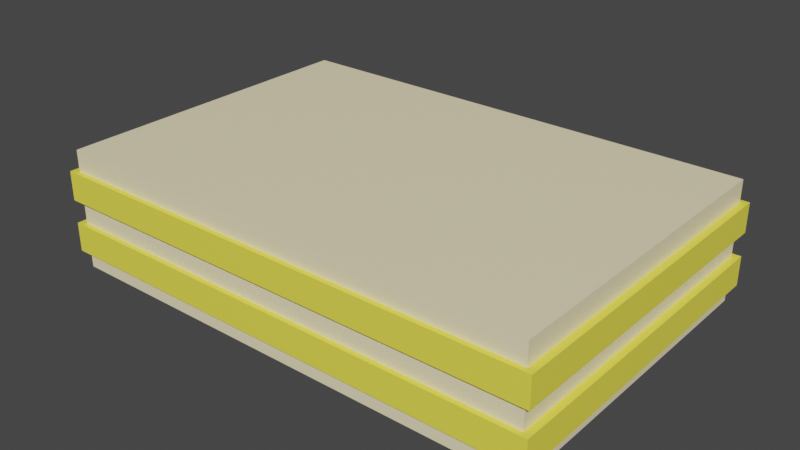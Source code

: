 # Source: boloretangulo_abacaxi.blend  (saved by Blender 2.80.75; exported with 4.5.12 LTS)
import bpy
from mathutils import Matrix  # noqa: F401  (used for matrix-valued properties, if any)

bpy.ops.wm.read_factory_settings(use_empty=True)
scene = bpy.context.scene
scene.name = 'Scene'

# ---- collections
col_collection = bpy.data.collections.new('Collection'); scene.collection.children.link(col_collection)

# ---- materials (node trees are filled in below, after node groups)
mat_material_003 = bpy.data.materials.new('Material.003')
mat_material_003.alpha_threshold = 0.0
mat_material_003.use_transparent_shadow = False
mat_material_003.diffuse_color = (1.0, 0.8879, 0.08228, 1.0)
mat_material_003.line_color = (0.0, 0.0, 0.0, 1.0)
mat_material_004 = bpy.data.materials.new('Material.004')
mat_material_004.alpha_threshold = 0.0
mat_material_004.use_transparent_shadow = False
mat_material_004.diffuse_color = (1.0, 0.8879, 0.08228, 1.0)
mat_material_004.line_color = (0.0, 0.0, 0.0, 1.0)
mat_material_001 = bpy.data.materials.new('Material.001')
mat_material_001.alpha_threshold = 0.0
mat_material_001.use_transparent_shadow = False
mat_material_001.diffuse_color = (1.0, 0.8796, 0.5583, 1.0)
mat_material_001.line_color = (0.0, 0.0, 0.0, 1.0)

# ---- material node trees
mat_material_003.use_nodes = True; mat_material_003.node_tree.nodes.clear()
_N = mat_material_003.node_tree.nodes; _L = mat_material_003.node_tree.links
n0 = _N.new('ShaderNodeOutputMaterial'); n0.name = 'Material Output'; n0.location = (300, 300)
n1 = _N.new('ShaderNodeBsdfPrincipled'); n1.name = 'Principled BSDF'; n1.location = (10, 300)
n1.distribution = 'GGX'
n1.subsurface_method = 'BURLEY'
n1.inputs[0].default_value = (1.0, 0.8879, 0.08228, 1.0)
n1.inputs[2].default_value = 0.4
n1.inputs[3].default_value = 1.45
n1.inputs[27].default_value = (0.0, 0.0, 0.0, 1.0)
n1.inputs[28].default_value = 1.0
_L.new(n1.outputs[0], n0.inputs[0])
n0.is_active_output = True
mat_material_004.use_nodes = True; mat_material_004.node_tree.nodes.clear()
_N = mat_material_004.node_tree.nodes; _L = mat_material_004.node_tree.links
n0 = _N.new('ShaderNodeOutputMaterial'); n0.name = 'Material Output'; n0.location = (300, 300)
n1 = _N.new('ShaderNodeBsdfPrincipled'); n1.name = 'Principled BSDF'; n1.location = (10, 300)
n1.distribution = 'GGX'
n1.subsurface_method = 'BURLEY'
n1.inputs[0].default_value = (1.0, 0.8879, 0.08228, 1.0)
n1.inputs[2].default_value = 0.4
n1.inputs[3].default_value = 1.45
n1.inputs[27].default_value = (0.0, 0.0, 0.0, 1.0)
n1.inputs[28].default_value = 1.0
_L.new(n1.outputs[0], n0.inputs[0])
n0.is_active_output = True
mat_material_001.use_nodes = True; mat_material_001.node_tree.nodes.clear()
_N = mat_material_001.node_tree.nodes; _L = mat_material_001.node_tree.links
n0 = _N.new('ShaderNodeOutputMaterial'); n0.name = 'Material Output'; n0.location = (300, 300)
n1 = _N.new('ShaderNodeBsdfPrincipled'); n1.name = 'Principled BSDF'; n1.location = (10, 300)
n1.distribution = 'GGX'
n1.subsurface_method = 'BURLEY'
n1.inputs[0].default_value = (1.0, 0.8796, 0.5583, 1.0)
n1.inputs[2].default_value = 0.4
n1.inputs[3].default_value = 1.45
n1.inputs[27].default_value = (0.0, 0.0, 0.0, 1.0)
n1.inputs[28].default_value = 1.0
_L.new(n1.outputs[0], n0.inputs[0])
n0.is_active_output = True

# ---- world
world_world = bpy.data.worlds.new('World'); scene.world = world_world
world_world.use_nodes = True; world_world.node_tree.nodes.clear()
_N = world_world.node_tree.nodes; _L = world_world.node_tree.links
n0 = _N.new('ShaderNodeOutputWorld'); n0.name = 'World Output'; n0.location = (300, 300)
n1 = _N.new('ShaderNodeBackground'); n1.name = 'Background'; n1.location = (10, 300)
n1.inputs[0].default_value = (0.05088, 0.05088, 0.05088, 1.0)
_L.new(n1.outputs[0], n0.inputs[0])
n0.is_active_output = True
world_world.color = (0.05088, 0.05088, 0.05088)
world_world.use_sun_shadow = False
world_world.sun_shadow_jitter_overblur = 0.0

# ---- meshes
me_cube_003 = bpy.data.meshes.new('Cube.003')
me_cube_003.from_pydata([(3.951, 1.0, -0.129), (3.951, 1.0, -0.3092), (3.951, -1.0, -0.129), (3.951, -1.0, -0.3092), (0.9433, 1.0, -0.129), (0.9433, 1.0, -0.3092), (0.9433, -1.0, -0.129), (0.9433, -1.0, -0.3092)], [], [(0, 4, 6, 2), (3, 2, 6, 7), (7, 6, 4, 5), (5, 1, 3, 7), (1, 0, 2, 3), (5, 4, 0, 1)])
_uv = me_cube_003.uv_layers.new(name='UVMap')
_uv.uv.foreach_set('vector', [0.375, 0.0, 0.625, 0.0, 0.625, 0.25, 0.375, 0.25, 0.375, 0.25, 0.625, 0.25, 0.625, 0.5, 0.375, 0.5, 0.375, 0.5, 0.625, 0.5, 0.625, 0.75, 0.375, 0.75, 0.375, 0.75, 0.625, 0.75, 0.625, 1.0, 0.375, 1.0, 0.125, 0.5, 0.375, 0.5, 0.375, 0.75, 0.125, 0.75, 0.625, 0.5, 0.875, 0.5, 0.875, 0.75, 0.625, 0.75])
me_cube_003.materials.append(mat_material_003)
me_cube_003.use_remesh_preserve_volume = False
me_cube_003.use_remesh_preserve_attributes = False
me_cube_003.use_mirror_vertex_groups = False
me_cube_003.update()
me_cube_004 = bpy.data.meshes.new('Cube.004')
me_cube_004.from_pydata([(3.951, 1.0, -0.129), (3.951, 1.0, -0.3092), (3.951, -1.0, -0.129), (3.951, -1.0, -0.3092), (0.9433, 1.0, -0.129), (0.9433, 1.0, -0.3092), (0.9433, -1.0, -0.129), (0.9433, -1.0, -0.3092)], [], [(0, 4, 6, 2), (3, 2, 6, 7), (7, 6, 4, 5), (5, 1, 3, 7), (1, 0, 2, 3), (5, 4, 0, 1)])
_uv = me_cube_004.uv_layers.new(name='UVMap')
_uv.uv.foreach_set('vector', [0.375, 0.0, 0.625, 0.0, 0.625, 0.25, 0.375, 0.25, 0.375, 0.25, 0.625, 0.25, 0.625, 0.5, 0.375, 0.5, 0.375, 0.5, 0.625, 0.5, 0.625, 0.75, 0.375, 0.75, 0.375, 0.75, 0.625, 0.75, 0.625, 1.0, 0.375, 1.0, 0.125, 0.5, 0.375, 0.5, 0.375, 0.75, 0.125, 0.75, 0.625, 0.5, 0.875, 0.5, 0.875, 0.75, 0.625, 0.75])
me_cube_004.materials.append(mat_material_004)
me_cube_004.use_remesh_preserve_volume = False
me_cube_004.use_remesh_preserve_attributes = False
me_cube_004.use_mirror_vertex_groups = False
me_cube_004.update()
me_cube_001 = bpy.data.meshes.new('Cube.001')
me_cube_001.from_pydata([(3.951, 1.0, 0.004427), (3.951, 1.0, -0.7347), (3.951, -1.0, 0.004427), (3.951, -1.0, -0.7347), (0.9433, 1.0, 0.004427), (0.9433, 1.0, -0.7347), (0.9433, -1.0, 0.004427), (0.9433, -1.0, -0.7347)], [], [(0, 4, 6, 2), (3, 2, 6, 7), (7, 6, 4, 5), (5, 1, 3, 7), (1, 0, 2, 3), (5, 4, 0, 1)])
_uv = me_cube_001.uv_layers.new(name='UVMap')
_uv.uv.foreach_set('vector', [0.375, 0.0, 0.625, 0.0, 0.625, 0.25, 0.375, 0.25, 0.375, 0.25, 0.625, 0.25, 0.625, 0.5, 0.375, 0.5, 0.375, 0.5, 0.625, 0.5, 0.625, 0.75, 0.375, 0.75, 0.375, 0.75, 0.625, 0.75, 0.625, 1.0, 0.375, 1.0, 0.125, 0.5, 0.375, 0.5, 0.375, 0.75, 0.125, 0.75, 0.625, 0.5, 0.875, 0.5, 0.875, 0.75, 0.625, 0.75])
me_cube_001.materials.append(mat_material_001)
me_cube_001.use_remesh_preserve_volume = False
me_cube_001.use_remesh_preserve_attributes = False
me_cube_001.use_mirror_vertex_groups = False
me_cube_001.update()

# ---- objects
ob_cube_001 = bpy.data.objects.new('Cube.001', me_cube_003)
ob_cube_002 = bpy.data.objects.new('Cube.002', me_cube_004)
ob_cube_003 = bpy.data.objects.new('Cube.003', me_cube_001)

# ---- transforms, parenting, visibility, modifiers, constraints
ob_cube_001.location = (-2.052, 0.2139, 0.4218)
ob_cube_001.scale = (1.03, 1.03, 1.0)
ob_cube_001.lock_rotations_4d = False
ob_cube_001.empty_display_type = 'ARROWS'
ob_cube_001.lineart.crease_threshold = 0.0
ob_cube_002.location = (-2.052, 0.2139, 0.09739)
ob_cube_002.scale = (1.03, 1.03, 1.0)
ob_cube_002.lock_rotations_4d = False
ob_cube_002.empty_display_type = 'ARROWS'
ob_cube_002.lineart.crease_threshold = 0.0
ob_cube_003.location = (-1.976, 0.2139, 0.4218)
ob_cube_003.lock_rotations_4d = False
ob_cube_003.empty_display_type = 'ARROWS'
ob_cube_003.lineart.crease_threshold = 0.0

# ---- collection membership
col_collection.objects.link(ob_cube_001)
col_collection.objects.link(ob_cube_002)
col_collection.objects.link(ob_cube_003)

# ---- scene / render settings (as saved in the file)
scene.frame_start = 1; scene.frame_end = 250; scene.frame_set(1)
scene.render.engine = 'BLENDER_EEVEE_NEXT'
scene.cycles.use_denoising = False
scene.cycles.samples = 128
scene.cycles.sampling_pattern = 'TABULATED_SOBOL'
scene.cycles.use_adaptive_sampling = False
scene.cycles.use_light_tree = False
scene.view_settings.view_transform = 'Filmic'
bpy.context.view_layer.update()

# ---- added for rendering (the .blend has no active camera and no usable light): camera, sun
cam_auto = bpy.data.cameras.new('AutoCamera')
cam_auto.lens = 50.0
cam_auto.sensor_width = 36.0
cam_auto.clip_end = 1000.0
ob_auto_camera = bpy.data.objects.new('AutoCamera', cam_auto)
scene.collection.objects.link(ob_auto_camera)
ob_auto_camera.location = (3.97818, -3.99789, 2.86448)
ob_auto_camera.rotation_euler = (1.09748, -7.21219e-08, 0.694738)
scene.camera = ob_auto_camera
light_auto_sun = bpy.data.lights.new('AutoSun', 'SUN')
light_auto_sun.energy = 3.0
light_auto_sun.angle = 0.0523599
ob_auto_sun = bpy.data.objects.new('AutoSun', light_auto_sun)
scene.collection.objects.link(ob_auto_sun)
ob_auto_sun.rotation_euler = (0.872665, 0.174533, 0.523599)
bpy.context.view_layer.update()
